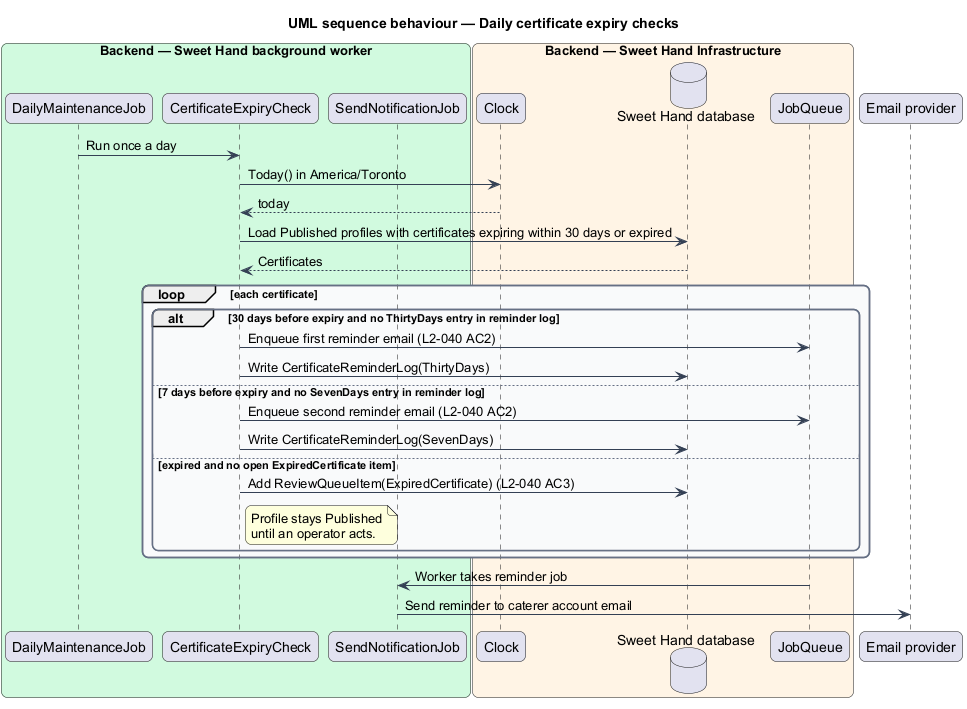

The diagram above was rendered by PlantUML. Its source (embedded in the PNG):
@startuml
title UML sequence behaviour — Daily certificate expiry checks
skinparam backgroundColor #FFFFFF
skinparam shadowing false
skinparam roundcorner 12
skinparam defaultFontName Arial
skinparam ArrowColor #344054
skinparam rectangle {
  BorderColor #344054
  FontColor #101828
}
skinparam package {
  BorderColor #667085
  FontColor #101828
  BackgroundColor #F9FAFB
}
box "Backend — Sweet Hand background worker" #D1FADF
  participant "DailyMaintenanceJob" as daily
  participant "CertificateExpiryCheck" as check
  participant "SendNotificationJob" as send
end box
box "Backend — Sweet Hand Infrastructure" #FFF4E5
  participant "Clock" as clock
  database "Sweet Hand database" as db
  participant "JobQueue" as jobs
end box
participant "Email provider" as email

daily -> check : Run once a day
check -> clock : Today() in America/Toronto
clock --> check : today
check -> db : Load Published profiles with certificates expiring within 30 days or expired
db --> check : Certificates
loop each certificate
  alt 30 days before expiry and no ThirtyDays entry in reminder log
    check -> jobs : Enqueue first reminder email (L2-040 AC2)
    check -> db : Write CertificateReminderLog(ThirtyDays)
  else 7 days before expiry and no SevenDays entry in reminder log
    check -> jobs : Enqueue second reminder email (L2-040 AC2)
    check -> db : Write CertificateReminderLog(SevenDays)
  else expired and no open ExpiredCertificate item
    check -> db : Add ReviewQueueItem(ExpiredCertificate) (L2-040 AC3)
    note right of check
      Profile stays Published
      until an operator acts.
    end note
  end
end
jobs -> send : Worker takes reminder job
send -> email : Send reminder to caterer account email
@enduml